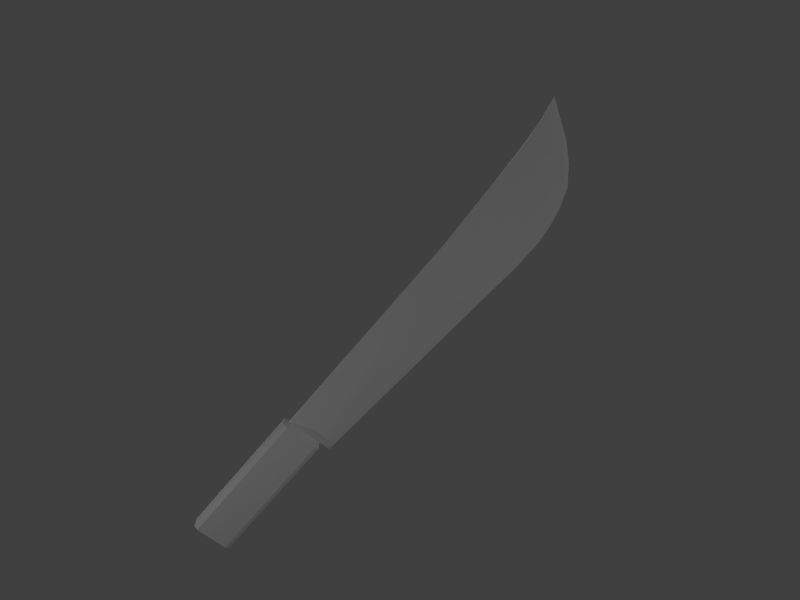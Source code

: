 # Source: Machete.blend  (saved by Blender 2.69.0; exported with 4.5.12 LTS)
import bpy
from mathutils import Matrix  # noqa: F401  (used for matrix-valued properties, if any)

bpy.ops.wm.read_factory_settings(use_empty=True)
scene = bpy.context.scene
scene.name = 'Scene'

# ---- collections
col_collection_1 = bpy.data.collections.new('Collection 1'); scene.collection.children.link(col_collection_1)

# ---- materials (node trees are filled in below, after node groups)
mat_tex = bpy.data.materials.new('tex')
mat_tex.alpha_threshold = 0.0
mat_tex.use_transparent_shadow = False
mat_tex.roughness = 0.5
mat_tex.line_color = (0.0, 0.0, 0.0, 1.0)
mat_normal = bpy.data.materials.new('normal')
mat_normal.alpha_threshold = 0.0
mat_normal.use_transparent_shadow = False
mat_normal.roughness = 0.5
mat_normal.line_color = (0.0, 0.0, 0.0, 1.0)

# ---- node groups
ng_auto_smooth = bpy.data.node_groups.new('Auto Smooth', 'GeometryNodeTree')
_s = ng_auto_smooth.interface.new_socket(name='Geometry', in_out='OUTPUT', socket_type='NodeSocketGeometry')
_s = ng_auto_smooth.interface.new_socket(name='Geometry', in_out='INPUT', socket_type='NodeSocketGeometry')
_s = ng_auto_smooth.interface.new_socket(name='Angle', in_out='INPUT', socket_type='NodeSocketFloat')
_s.subtype = 'ANGLE'
_s.min_value = 0.0
_s.max_value = 3.142
ng_auto_smooth.is_modifier = True
_N = ng_auto_smooth.nodes; _L = ng_auto_smooth.links
n0 = _N.new('NodeGroupOutput'); n0.name = 'Group Output'; n0.location = (480, -100)
n1 = _N.new('NodeGroupInput'); n1.name = 'Group Input'; n1.location = (-420, -300)
n2 = _N.new('NodeGroupInput'); n2.name = 'Group Input.001'; n2.location = (-60, -100)
n3 = _N.new('GeometryNodeSetShadeSmooth'); n3.name = 'Set Shade Smooth'; n3.location = (120, -100)
n3.domain = 'EDGE'
n4 = _N.new('GeometryNodeSetShadeSmooth'); n4.name = 'Set Shade Smooth.001'; n4.location = (300, -100)
n5 = _N.new('GeometryNodeInputMeshEdgeAngle'); n5.name = 'Edge Angle'; n5.location = (-420, -220)
n6 = _N.new('GeometryNodeInputEdgeSmooth'); n6.name = 'Is Edge Smooth'; n6.location = (-60, -160)
n7 = _N.new('GeometryNodeInputShadeSmooth'); n7.name = 'Is Face Smooth'; n7.location = (-240, -340)
n8 = _N.new('FunctionNodeBooleanMath'); n8.name = 'Boolean Math'; n8.location = (-60, -220)
n9 = _N.new('FunctionNodeCompare'); n9.name = 'Compare'; n9.location = (-240, -180)
n9.operation = 'LESS_EQUAL'
_L.new(n5.outputs[0], n9.inputs[0])
_L.new(n4.outputs[0], n0.inputs[0])
_L.new(n1.outputs[1], n9.inputs[1])
_L.new(n9.outputs[0], n8.inputs[0])
_L.new(n7.outputs[0], n8.inputs[1])
_L.new(n2.outputs[0], n3.inputs[0])
_L.new(n6.outputs[0], n3.inputs[1])
_L.new(n3.outputs[0], n4.inputs[0])
_L.new(n8.outputs[0], n3.inputs[2])
n0.is_active_output = True

# ---- material node trees

# ---- world
world_world = bpy.data.worlds.new('World'); scene.world = world_world
world_world.color = (0.05088, 0.05088, 0.05088)
world_world.use_sun_shadow = False
world_world.sun_shadow_jitter_overblur = 0.0
world_world.cycles.sampling_method = 'MANUAL'
world_world.cycles.sample_map_resolution = 256

# ---- cameras
cam_camera = bpy.data.cameras.new('Camera')
cam_camera.clip_end = 100.0
cam_camera.lens = 35.0
cam_camera.sensor_width = 32.0
cam_camera.sensor_height = 18.0
cam_camera.dof.focus_distance = 0.0
cam_camera.dof.aperture_fstop = 128.0

# ---- lights
light_point_008 = bpy.data.lights.new('Point.008', 'POINT')
light_point_008.transmission_factor = 0.0
light_point_008.energy = 100.0
light_point_008.shadow_buffer_clip_start = 0.5
light_point_008.shadow_soft_size = 0.1
light_point_008.shadow_maximum_resolution = 0.006
light_point_008.use_absolute_resolution = True
light_point_008.cycles.use_multiple_importance_sampling = False
light_point_007 = bpy.data.lights.new('Point.007', 'POINT')
light_point_007.transmission_factor = 0.0
light_point_007.energy = 100.0
light_point_007.shadow_buffer_clip_start = 0.5
light_point_007.shadow_soft_size = 0.1
light_point_007.shadow_maximum_resolution = 0.006
light_point_007.use_absolute_resolution = True
light_point_007.cycles.use_multiple_importance_sampling = False
light_point_006 = bpy.data.lights.new('Point.006', 'POINT')
light_point_006.transmission_factor = 0.0
light_point_006.energy = 100.0
light_point_006.shadow_buffer_clip_start = 0.5
light_point_006.shadow_soft_size = 0.1
light_point_006.shadow_maximum_resolution = 0.006
light_point_006.use_absolute_resolution = True
light_point_006.cycles.use_multiple_importance_sampling = False
light_point_005 = bpy.data.lights.new('Point.005', 'POINT')
light_point_005.transmission_factor = 0.0
light_point_005.energy = 100.0
light_point_005.shadow_buffer_clip_start = 0.5
light_point_005.shadow_soft_size = 0.1
light_point_005.shadow_maximum_resolution = 0.006
light_point_005.use_absolute_resolution = True
light_point_005.cycles.use_multiple_importance_sampling = False
light_point_004 = bpy.data.lights.new('Point.004', 'POINT')
light_point_004.transmission_factor = 0.0
light_point_004.energy = 100.0
light_point_004.shadow_buffer_clip_start = 0.5
light_point_004.shadow_soft_size = 0.1
light_point_004.shadow_maximum_resolution = 0.006
light_point_004.use_absolute_resolution = True
light_point_004.cycles.use_multiple_importance_sampling = False
light_point_003 = bpy.data.lights.new('Point.003', 'POINT')
light_point_003.transmission_factor = 0.0
light_point_003.energy = 100.0
light_point_003.shadow_buffer_clip_start = 0.5
light_point_003.shadow_soft_size = 0.1
light_point_003.shadow_maximum_resolution = 0.006
light_point_003.use_absolute_resolution = True
light_point_003.cycles.use_multiple_importance_sampling = False
light_point_002 = bpy.data.lights.new('Point.002', 'POINT')
light_point_002.transmission_factor = 0.0
light_point_002.energy = 100.0
light_point_002.shadow_buffer_clip_start = 0.5
light_point_002.shadow_soft_size = 0.1
light_point_002.shadow_maximum_resolution = 0.006
light_point_002.use_absolute_resolution = True
light_point_002.cycles.use_multiple_importance_sampling = False
light_point_001 = bpy.data.lights.new('Point.001', 'POINT')
light_point_001.transmission_factor = 0.0
light_point_001.energy = 100.0
light_point_001.shadow_buffer_clip_start = 0.5
light_point_001.shadow_soft_size = 0.1
light_point_001.shadow_maximum_resolution = 0.006
light_point_001.use_absolute_resolution = True
light_point_001.cycles.use_multiple_importance_sampling = False
light_point = bpy.data.lights.new('Point', 'POINT')
light_point.transmission_factor = 0.0
light_point.energy = 100.0
light_point.shadow_buffer_clip_start = 0.5
light_point.shadow_soft_size = 0.1
light_point.shadow_maximum_resolution = 0.006
light_point.use_absolute_resolution = True
light_point.cycles.use_multiple_importance_sampling = False

# ---- meshes
me_cube = bpy.data.meshes.new('Cube')
me_cube.from_pydata([(2.74, -0.8704, 0.6882), (2.74, -0.9436, 0.6882), (-0.7646, -0.9436, -2.468), (-0.7646, -0.8704, -2.468), (3.756, -0.8704, 1.658), (3.756, -0.9436, 1.658), (4.211, -0.8704, 2.302), (4.211, -0.9436, 2.302), (3.618, -0.8704, 3.423), (3.618, -0.9436, 3.423), (4.384, -0.8704, 2.685), (4.384, -0.9436, 2.685), (4.393, -0.8704, 3.593), (4.393, -0.9436, 3.593), (3.894, -0.907, 1.576), (4.485, -0.907, 2.615), (3.995, -0.9488, 1.974), (3.995, -0.8651, 1.974), (4.418, -0.9562, 3.139), (4.418, -0.8578, 3.139), (3.26, -0.9474, 1.167), (3.26, -0.8665, 1.167), (-1.443, -0.9444, -1.797), (-1.443, -0.8699, -1.797), (2.016, -0.8704, 1.664), (2.016, -0.9436, 1.664), (2.975, -0.8704, 2.702), (2.975, -0.9436, 2.702), (3.992, -0.8704, 3.872), (4.28, -0.9021, 4.326), (4.28, -0.9119, 4.326), (3.992, -0.9436, 3.872), (4.294, -0.907, 4.332), (-0.7065, -0.907, -2.525), (3.394, -0.907, 1.081), (2.857, -0.907, 0.618), (4.13, -0.907, 1.892), (4.328, -0.907, 2.232), (3.992, -0.907, 3.895), (4.484, -0.907, 3.523), (2.016, -0.907, 1.687), (-1.464, -0.9095, -1.781), (3.618, -0.907, 3.447), (2.975, -0.907, 2.725), (4.28, -0.907, 4.326), (4.524, -0.907, 3.063), (-0.9049, -0.907, -2.335), (-0.9388, -0.8701, -2.304), (-0.9388, -0.944, -2.304), (-0.9049, -0.9439, -2.335), (-0.9049, -0.8702, -2.335), (-3.77, -0.6946, -4.087), (-1.506, -0.6946, -1.837), (-3.25, -0.6945, -4.603), (-0.9854, -0.6945, -2.353), (-3.183, -0.7702, -4.669), (-0.9187, -0.7702, -2.419), (-3.183, -1.044, -4.669), (-0.9186, -1.044, -2.419), (-3.249, -1.119, -4.603), (-0.985, -1.119, -2.354), (-3.77, -1.12, -4.087), (-1.506, -1.12, -1.838), (-3.837, -1.044, -4.021), (-1.572, -1.044, -1.772), (-3.837, -0.7704, -4.021), (-1.573, -0.7704, -1.772), (-3.749, -0.7623, -4.202), (-3.395, -0.7623, -4.553), (-3.349, -0.8139, -4.598), (-3.349, -1.0, -4.598), (-3.394, -1.052, -4.553), (-3.749, -1.052, -4.202), (-3.795, -1.0, -4.157), (-3.795, -0.814, -4.157), (-3.672, -0.8393, -4.366), (-3.562, -0.8393, -4.475), (-3.548, -0.8634, -4.489), (-3.548, -0.9505, -4.489), (-3.562, -0.9747, -4.475), (-3.672, -0.9747, -4.366), (-3.686, -0.9506, -4.352), (-3.686, -0.8635, -4.352), (-0.9187, -0.9069, -2.419), (-3.183, -0.9069, -4.669), (-3.837, -0.9071, -4.021), (-1.573, -0.9071, -1.772), (-3.795, -0.9071, -4.157), (-3.686, -0.907, -4.352), (-3.349, -0.907, -4.598), (-3.548, -0.907, -4.489)], [], [(27, 43, 40, 25), (10, 8, 28, 12, 19), (6, 8, 10), (9, 7, 11), (21, 4, 14, 34), (4, 17, 36, 14), (0, 24, 26, 4, 21), (41, 40, 24, 23), (42, 43, 27, 9), (4, 26, 8, 6, 17), (25, 1, 20, 5, 27), (41, 22, 25, 40), (1, 25, 22, 48, 49, 2), (12, 28, 29), (9, 31, 38, 42), (9, 11, 18, 13, 31), (44, 38, 31, 30), (31, 13, 30), (30, 13, 39, 32), (10, 19, 45, 15), (33, 2, 49, 46), (24, 0, 3, 50, 47, 23), (1, 2, 33, 35), (3, 0, 35, 33), (0, 21, 34, 35), (27, 5, 16, 7, 9), (26, 24, 40, 43), (43, 42, 8, 26), (28, 8, 42, 38), (29, 28, 38, 44), (30, 44, 32), (29, 44, 32), (33, 46, 50, 3), (17, 6, 37, 36), (6, 10, 15, 37), (19, 12, 39, 45), (11, 7, 37, 15), (18, 11, 15, 45), (20, 1, 35, 34), (5, 20, 34, 14), (7, 16, 36, 37), (13, 18, 45, 39), (16, 5, 14, 36), (12, 29, 32, 39), (51, 52, 54, 53), (53, 54, 56, 55), (57, 58, 60, 59), (59, 60, 62, 61), (61, 62, 64, 63), (22, 41, 64, 62), (65, 66, 52, 51), (85, 86, 66, 65), (65, 51, 67, 74), (74, 67, 75, 82), (85, 65, 74, 87), (61, 63, 73, 72), (59, 61, 72, 71), (57, 59, 71, 70), (69, 55, 84, 89), (53, 55, 69, 68), (51, 53, 68, 67), (57, 70, 89, 84), (87, 74, 82, 88), (72, 73, 81, 80), (71, 72, 80, 79), (70, 71, 79, 78), (89, 70, 78, 90), (68, 69, 77, 76), (67, 68, 76, 75), (41, 23, 52, 66), (66, 86, 41), (48, 22, 62, 60), (49, 48, 60, 58), (47, 50, 56, 54), (23, 47, 54, 52), (57, 84, 83, 58), (49, 58, 83, 46), (50, 46, 83, 56), (56, 83, 84, 55), (63, 64, 86, 85), (63, 85, 87, 73), (73, 87, 88, 81), (69, 89, 90, 77), (76, 77, 90, 88, 82, 75), (90, 78, 79, 80, 81, 88), (86, 64, 41)])
me_cube.polygons.foreach_set('use_smooth', [True] * 86)
_uv = me_cube.uv_layers.new(name='UVMap')
_uv.uv.foreach_set('vector', [0.06739, 0.7348, 0.06263, 0.7379, 0.06157, 0.5555, 0.06763, 0.5533, 0.2241, 0.7905, 0.3182, 0.8527, 0.2672, 0.9157, 0.2234, 0.8747, 0.2248, 0.8303, 0.228, 0.7527, 0.3182, 0.8527, 0.2241, 0.7905, 0.1104, 0.8527, 0.2005, 0.7527, 0.2044, 0.7905, 0.23, 0.6118, 0.23, 0.6813, 0.2142, 0.6838, 0.2142, 0.6158, 0.23, 0.6813, 0.2277, 0.717, 0.2142, 0.7177, 0.2142, 0.6838, 0.2278, 0.5401, 0.3607, 0.5532, 0.3611, 0.7347, 0.23, 0.6813, 0.23, 0.6118, 0.3278, 0.07007, 0.3668, 0.5554, 0.3607, 0.5532, 0.3195, 0.07131, 0.1068, 0.8575, 0.06263, 0.7379, 0.06739, 0.7348, 0.1104, 0.8527, 0.23, 0.6813, 0.3611, 0.7347, 0.3182, 0.8527, 0.228, 0.7527, 0.2277, 0.717, 0.06763, 0.5533, 0.2006, 0.5401, 0.1984, 0.6118, 0.1985, 0.6813, 0.06739, 0.7348, 0.1004, 0.07007, 0.1087, 0.07135, 0.06763, 0.5533, 0.06157, 0.5555, 0.2006, 0.5401, 0.06763, 0.5533, 0.1087, 0.07135, 0.1672, 0.07365, 0.1831, 0.07459, 0.2053, 0.07683, 0.2234, 0.8747, 0.2672, 0.9157, 0.2165, 0.9619, 0.1104, 0.8527, 0.1614, 0.9158, 0.1595, 0.9217, 0.1068, 0.8575, 0.1104, 0.8527, 0.2044, 0.7905, 0.2037, 0.8303, 0.2052, 0.8747, 0.1614, 0.9158, 0.2117, 0.9627, 0.1595, 0.9217, 0.1614, 0.9158, 0.2121, 0.9619, 0.1614, 0.9158, 0.2052, 0.8747, 0.2121, 0.9619, 0.2121, 0.9619, 0.2052, 0.8747, 0.2143, 0.866, 0.2143, 0.9632, 0.2241, 0.7905, 0.2248, 0.8303, 0.2143, 0.8234, 0.2143, 0.7865, 0.2138, 0.08423, 0.2254, 0.07813, 0.2536, 0.07632, 0.254, 0.08169, 0.3607, 0.5532, 0.2278, 0.5401, 0.2229, 0.07683, 0.245, 0.07458, 0.261, 0.07363, 0.3195, 0.07131, 0.2006, 0.5401, 0.2053, 0.07683, 0.2141, 0.07738, 0.2142, 0.5444, 0.2229, 0.07683, 0.2278, 0.5401, 0.2142, 0.5444, 0.2141, 0.07738, 0.2278, 0.5401, 0.23, 0.6118, 0.2142, 0.6158, 0.2142, 0.5444, 0.06739, 0.7348, 0.1985, 0.6813, 0.2008, 0.717, 0.2005, 0.7527, 0.1104, 0.8527, 0.3611, 0.7347, 0.3607, 0.5532, 0.3668, 0.5554, 0.3658, 0.7378, 0.3658, 0.7378, 0.3217, 0.8575, 0.3182, 0.8527, 0.3611, 0.7347, 0.2672, 0.9157, 0.3182, 0.8527, 0.3217, 0.8575, 0.2691, 0.9217, 0.2165, 0.9619, 0.2672, 0.9157, 0.2691, 0.9217, 0.2169, 0.9627, 0.2121, 0.9619, 0.2117, 0.9627, 0.2143, 0.9632, 0.2165, 0.9619, 0.2169, 0.9627, 0.2143, 0.9632, 0.2138, 0.08423, 0.254, 0.08169, 0.2543, 0.08706, 0.2261, 0.08882, 0.2277, 0.717, 0.228, 0.7527, 0.2142, 0.7516, 0.2142, 0.7177, 0.228, 0.7527, 0.2241, 0.7905, 0.2143, 0.7865, 0.2142, 0.7516, 0.2248, 0.8303, 0.2234, 0.8747, 0.2143, 0.866, 0.2143, 0.8234, 0.2044, 0.7905, 0.2005, 0.7527, 0.2142, 0.7516, 0.2143, 0.7865, 0.2037, 0.8303, 0.2044, 0.7905, 0.2143, 0.7865, 0.2143, 0.8234, 0.1984, 0.6118, 0.2006, 0.5401, 0.2142, 0.5444, 0.2142, 0.6158, 0.1985, 0.6813, 0.1984, 0.6118, 0.2142, 0.6158, 0.2142, 0.6838, 0.2005, 0.7527, 0.2008, 0.717, 0.2142, 0.7177, 0.2142, 0.7516, 0.2052, 0.8747, 0.2037, 0.8303, 0.2143, 0.8234, 0.2143, 0.866, 0.2008, 0.717, 0.1985, 0.6813, 0.2142, 0.6838, 0.2142, 0.7177, 0.2234, 0.8747, 0.2165, 0.9619, 0.2143, 0.9632, 0.2143, 0.866, 0.641, 0.3903, 0.641, 0.8195, 0.5424, 0.8195, 0.5424, 0.3903, 0.5424, 0.3903, 0.5424, 0.8195, 0.5262, 0.8195, 0.5262, 0.3903, 0.8249, 0.3903, 0.8249, 0.8195, 0.8088, 0.8195, 0.8088, 0.3903, 0.8088, 0.3903, 0.8088, 0.8195, 0.7102, 0.8195, 0.7102, 0.3903, 0.7102, 0.3903, 0.7102, 0.8195, 0.694, 0.8195, 0.694, 0.3903, 0.4583, 0.08551, 0.4534, 0.09178, 0.4349, 0.06581, 0.4527, 0.05057, 0.6572, 0.3903, 0.6572, 0.8195, 0.641, 0.8195, 0.641, 0.3903, 0.6756, 0.3903, 0.6756, 0.8195, 0.6572, 0.8195, 0.6572, 0.3903, 0.7981, 0.2286, 0.7822, 0.2083, 0.8, 0.1884, 0.8094, 0.2008, 0.8094, 0.2008, 0.8, 0.1884, 0.8164, 0.1583, 0.8204, 0.1618, 0.8275, 0.2303, 0.7981, 0.2286, 0.8094, 0.2008, 0.8275, 0.2013, 0.8728, 0.2084, 0.8569, 0.2287, 0.8457, 0.2009, 0.8552, 0.1885, 0.8728, 0.07274, 0.8728, 0.2084, 0.8552, 0.1885, 0.8556, 0.1008, 0.857, 0.05278, 0.8728, 0.07274, 0.8556, 0.1008, 0.846, 0.08849, 0.8097, 0.0884, 0.7989, 0.05261, 0.828, 0.05158, 0.8279, 0.08813, 0.783, 0.07255, 0.7989, 0.05261, 0.8097, 0.0884, 0.8001, 0.1007, 0.7822, 0.2083, 0.783, 0.07255, 0.8001, 0.1007, 0.8, 0.1884, 0.857, 0.05278, 0.846, 0.08849, 0.8279, 0.08813, 0.828, 0.05158, 0.8275, 0.2013, 0.8094, 0.2008, 0.8204, 0.1618, 0.8276, 0.1618, 0.8552, 0.1885, 0.8457, 0.2009, 0.835, 0.1618, 0.839, 0.1584, 0.8556, 0.1008, 0.8552, 0.1885, 0.839, 0.1584, 0.8394, 0.1324, 0.846, 0.08849, 0.8556, 0.1008, 0.8394, 0.1324, 0.8353, 0.1289, 0.8279, 0.08813, 0.846, 0.08849, 0.8353, 0.1289, 0.8278, 0.1289, 0.8001, 0.1007, 0.8097, 0.0884, 0.8202, 0.1289, 0.8161, 0.1324, 0.8, 0.1884, 0.8001, 0.1007, 0.8161, 0.1324, 0.8164, 0.1583, 0.4534, 0.09178, 0.4582, 0.09894, 0.4521, 0.1339, 0.4345, 0.1184, 0.4345, 0.1184, 0.4335, 0.09209, 0.4534, 0.09178, 0.5887, 0.08584, 0.4583, 0.08551, 0.4527, 0.05057, 0.5913, 0.05057, 0.597, 0.08653, 0.5887, 0.08584, 0.5913, 0.05057, 0.609, 0.06575, 0.5886, 0.09988, 0.5969, 0.09926, 0.6088, 0.1202, 0.5909, 0.1352, 0.4582, 0.09894, 0.5886, 0.09988, 0.5909, 0.1352, 0.4521, 0.1339, 0.8249, 0.3903, 0.8433, 0.3903, 0.8433, 0.8195, 0.8249, 0.8195, 0.597, 0.08653, 0.609, 0.06575, 0.6129, 0.09298, 0.5968, 0.09289, 0.5969, 0.09926, 0.5968, 0.09289, 0.6129, 0.09298, 0.6088, 0.1202, 0.5262, 0.8195, 0.5078, 0.8195, 0.5078, 0.3903, 0.5262, 0.3903, 0.694, 0.3903, 0.694, 0.8195, 0.6756, 0.8195, 0.6756, 0.3903, 0.8569, 0.2287, 0.8275, 0.2303, 0.8275, 0.2013, 0.8457, 0.2009, 0.8457, 0.2009, 0.8275, 0.2013, 0.8276, 0.1618, 0.835, 0.1618, 0.8097, 0.0884, 0.8279, 0.08813, 0.8278, 0.1289, 0.8202, 0.1289, 0.8161, 0.1324, 0.8202, 0.1289, 0.8278, 0.1289, 0.8276, 0.1618, 0.8204, 0.1618, 0.8164, 0.1583, 0.8278, 0.1289, 0.8353, 0.1289, 0.8394, 0.1324, 0.839, 0.1584, 0.835, 0.1618, 0.8276, 0.1618, 0.4335, 0.09209, 0.4349, 0.06581, 0.4534, 0.09178])
me_cube.materials.append(mat_tex)
me_cube.materials.append(mat_normal)
me_cube.use_remesh_preserve_volume = False
me_cube.use_remesh_preserve_attributes = False
me_cube.use_mirror_vertex_groups = False
me_cube.update()

# ---- objects
ob_point_008 = bpy.data.objects.new('Point.008', light_point_008)
ob_point_007 = bpy.data.objects.new('Point.007', light_point_007)
ob_point_006 = bpy.data.objects.new('Point.006', light_point_006)
ob_point_005 = bpy.data.objects.new('Point.005', light_point_005)
ob_point_004 = bpy.data.objects.new('Point.004', light_point_004)
ob_point_003 = bpy.data.objects.new('Point.003', light_point_003)
ob_point_002 = bpy.data.objects.new('Point.002', light_point_002)
ob_point_001 = bpy.data.objects.new('Point.001', light_point_001)
ob_point = bpy.data.objects.new('Point', light_point)
ob_camera = bpy.data.objects.new('Camera', cam_camera)
ob_cube = bpy.data.objects.new('Cube', me_cube)

# ---- transforms, parenting, visibility, modifiers, constraints
ob_point_008.location = (-2.997, -6.647, -0.116)
ob_point_008.scale = (3.085, 3.085, 3.085)
ob_point_008.lineart.crease_threshold = 0.0
ob_point_007.location = (11.26, -12.65, -5.337)
ob_point_007.scale = (3.085, 3.085, 3.085)
ob_point_007.lineart.crease_threshold = 0.0
ob_point_006.location = (-11.56, 1.485, 0.01637)
ob_point_006.scale = (3.085, 3.085, 3.085)
ob_point_006.lineart.crease_threshold = 0.0
ob_point_005.location = (6.429, -6.745, -0.116)
ob_point_005.scale = (3.085, 3.085, 3.085)
ob_point_005.lineart.crease_threshold = 0.0
ob_point_004.location = (15.94, -2.548, 0.1675)
ob_point_004.scale = (3.085, 3.085, 3.085)
ob_point_004.lineart.crease_threshold = 0.0
ob_point_003.location = (11.78, 6.717, -2.434)
ob_point_003.scale = (3.085, 3.085, 3.085)
ob_point_003.lineart.crease_threshold = 0.0
ob_point_002.location = (8.666, 14.48, 2.915)
ob_point_002.scale = (3.085, 3.085, 3.085)
ob_point_002.lineart.crease_threshold = 0.0
ob_point_001.location = (10.74, 5.163, 7.404)
ob_point_001.scale = (3.085, 3.085, 3.085)
ob_point_001.lineart.crease_threshold = 0.0
ob_point.location = (1.436, 0.1376, 9.626)
ob_point.scale = (3.085, 3.085, 3.085)
ob_point.lineart.crease_threshold = 0.0
ob_camera.location = (12.52, -11.87, 6.726)
ob_camera.rotation_euler = (1.213, 0.09534, 0.7139)
ob_camera.scale = (4.239, 4.239, 4.239)
ob_camera.lineart.crease_threshold = 0.0
ob_cube.location = (0.0, 0.0, 0.0)
ob_cube.rotation_euler = (0.0, 0.0, 0.7339)
ob_cube.lock_rotations_4d = False
ob_cube.empty_display_type = 'ARROWS'
ob_cube.lineart.crease_threshold = 0.0
_m = ob_cube.modifiers.new('Auto Smooth', 'NODES')
_m.node_group = ng_auto_smooth
_gi = [s.identifier for s in ng_auto_smooth.interface.items_tree if s.item_type == 'SOCKET' and s.in_out == 'INPUT']
_m[_gi[1]] = 0.5236  # 'Angle'

# ---- collection membership
col_collection_1.objects.link(ob_point_008)
col_collection_1.objects.link(ob_point_007)
col_collection_1.objects.link(ob_point_006)
col_collection_1.objects.link(ob_point_005)
col_collection_1.objects.link(ob_point_004)
col_collection_1.objects.link(ob_point_003)
col_collection_1.objects.link(ob_point_002)
col_collection_1.objects.link(ob_point_001)
col_collection_1.objects.link(ob_point)
col_collection_1.objects.link(ob_camera)
col_collection_1.objects.link(ob_cube)

# ---- scene / render settings (as saved in the file)
scene.camera = ob_camera
scene.frame_start = 1; scene.frame_end = 250; scene.frame_set(1)
scene.render.engine = 'BLENDER_EEVEE_NEXT'
scene.render.image_settings.color_depth = '16'
scene.render.image_settings.compression = 90
scene.render.resolution_x = 1600
scene.render.resolution_y = 1200
scene.render.dither_intensity = 0.0
scene.render.film_transparent = True
scene.cycles.use_denoising = False
scene.cycles.samples = 10
scene.cycles.sampling_pattern = 'TABULATED_SOBOL'
scene.cycles.light_sampling_threshold = 0.0
scene.cycles.use_adaptive_sampling = False
scene.cycles.use_light_tree = False
scene.cycles.blur_glossy = 0.0
scene.cycles.volume_bounces = 1
scene.cycles.pixel_filter_type = 'GAUSSIAN'
scene.cycles.sample_clamp_indirect = 0.0
scene.view_settings.view_transform = 'Standard'
bpy.context.view_layer.update()
